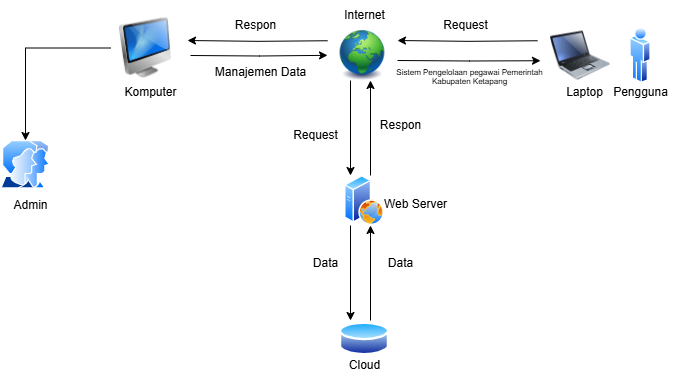

The diagram above was exported from draw.io. Its source (the exported page's mxGraphModel, read from the mxfile embedded in the PNG):
<mxGraphModel dx="868" dy="507" grid="1" gridSize="10" guides="1" tooltips="1" connect="1" arrows="1" fold="1" page="1" pageScale="1" pageWidth="827" pageHeight="1169" math="0" shadow="0">
  <root>
    <mxCell id="0" />
    <mxCell id="1" parent="0" />
    <mxCell id="gTw8PTK_mrh8H1Sg4ddh-5" style="edgeStyle=orthogonalEdgeStyle;rounded=0;orthogonalLoop=1;jettySize=auto;html=1;entryX=0.5;entryY=1;entryDx=0;entryDy=0;" parent="1" edge="1">
      <mxGeometry relative="1" as="geometry">
        <mxPoint x="420" y="730" as="sourcePoint" />
        <mxPoint x="420" y="635" as="targetPoint" />
      </mxGeometry>
    </mxCell>
    <mxCell id="gTw8PTK_mrh8H1Sg4ddh-3" value="" style="image;aspect=fixed;perimeter=ellipsePerimeter;html=1;align=center;shadow=0;dashed=0;spacingTop=3;image=img/lib/active_directory/database.svg;" parent="1" vertex="1">
      <mxGeometry x="389" y="730" width="50" height="37" as="geometry" />
    </mxCell>
    <mxCell id="gTw8PTK_mrh8H1Sg4ddh-7" style="edgeStyle=orthogonalEdgeStyle;rounded=0;orthogonalLoop=1;jettySize=auto;html=1;exitX=0.5;exitY=1;exitDx=0;exitDy=0;entryX=0.5;entryY=0;entryDx=0;entryDy=0;" parent="1" edge="1">
      <mxGeometry relative="1" as="geometry">
        <mxPoint x="400" y="635" as="sourcePoint" />
        <mxPoint x="400" y="730" as="targetPoint" />
      </mxGeometry>
    </mxCell>
    <mxCell id="gTw8PTK_mrh8H1Sg4ddh-4" value="" style="image;aspect=fixed;perimeter=ellipsePerimeter;html=1;align=center;shadow=0;dashed=0;spacingTop=3;image=img/lib/active_directory/web_server.svg;" parent="1" vertex="1">
      <mxGeometry x="394" y="585" width="40" height="50" as="geometry" />
    </mxCell>
    <mxCell id="gTw8PTK_mrh8H1Sg4ddh-12" style="edgeStyle=orthogonalEdgeStyle;rounded=0;orthogonalLoop=1;jettySize=auto;html=1;exitX=1;exitY=0.25;exitDx=0;exitDy=0;" parent="1" edge="1">
      <mxGeometry relative="1" as="geometry">
        <mxPoint x="590" y="470.22413793103453" as="targetPoint" />
        <mxPoint x="447" y="470" as="sourcePoint" />
      </mxGeometry>
    </mxCell>
    <mxCell id="gTw8PTK_mrh8H1Sg4ddh-8" value="" style="image;html=1;image=img/lib/clip_art/general/Earth_globe_128x128.png" parent="1" vertex="1">
      <mxGeometry x="377" y="440" width="70" height="50" as="geometry" />
    </mxCell>
    <mxCell id="gTw8PTK_mrh8H1Sg4ddh-9" style="edgeStyle=orthogonalEdgeStyle;rounded=0;orthogonalLoop=1;jettySize=auto;html=1;entryX=0.5;entryY=1;entryDx=0;entryDy=0;" parent="1" edge="1">
      <mxGeometry relative="1" as="geometry">
        <mxPoint x="420" y="585" as="sourcePoint" />
        <mxPoint x="420" y="490" as="targetPoint" />
      </mxGeometry>
    </mxCell>
    <mxCell id="gTw8PTK_mrh8H1Sg4ddh-10" style="edgeStyle=orthogonalEdgeStyle;rounded=0;orthogonalLoop=1;jettySize=auto;html=1;exitX=0.5;exitY=1;exitDx=0;exitDy=0;entryX=0.5;entryY=0;entryDx=0;entryDy=0;" parent="1" edge="1">
      <mxGeometry relative="1" as="geometry">
        <mxPoint x="400" y="490" as="sourcePoint" />
        <mxPoint x="400" y="585" as="targetPoint" />
      </mxGeometry>
    </mxCell>
    <mxCell id="gTw8PTK_mrh8H1Sg4ddh-13" style="edgeStyle=orthogonalEdgeStyle;rounded=0;orthogonalLoop=1;jettySize=auto;html=1;exitX=0;exitY=0.75;exitDx=0;exitDy=0;" parent="1" edge="1">
      <mxGeometry relative="1" as="geometry">
        <mxPoint x="447" y="450" as="targetPoint" />
        <mxPoint x="587" y="450.25" as="sourcePoint" />
      </mxGeometry>
    </mxCell>
    <mxCell id="gTw8PTK_mrh8H1Sg4ddh-11" value="" style="image;html=1;image=img/lib/clip_art/computers/Laptop_128x128.png" parent="1" vertex="1">
      <mxGeometry x="600" y="432.5" width="60" height="65" as="geometry" />
    </mxCell>
    <mxCell id="gTw8PTK_mrh8H1Sg4ddh-15" value="" style="image;aspect=fixed;perimeter=ellipsePerimeter;html=1;align=center;shadow=0;dashed=0;spacingTop=3;image=img/lib/active_directory/user.svg;" parent="1" vertex="1">
      <mxGeometry x="679.36" y="436.25" width="21.28" height="57.5" as="geometry" />
    </mxCell>
    <mxCell id="gTw8PTK_mrh8H1Sg4ddh-16" style="edgeStyle=orthogonalEdgeStyle;rounded=0;orthogonalLoop=1;jettySize=auto;html=1;exitX=0;exitY=0.75;exitDx=0;exitDy=0;" parent="1" edge="1">
      <mxGeometry relative="1" as="geometry">
        <mxPoint x="237" y="450" as="targetPoint" />
        <mxPoint x="377" y="450.25" as="sourcePoint" />
      </mxGeometry>
    </mxCell>
    <mxCell id="gTw8PTK_mrh8H1Sg4ddh-17" style="edgeStyle=orthogonalEdgeStyle;rounded=0;orthogonalLoop=1;jettySize=auto;html=1;" parent="1" edge="1">
      <mxGeometry relative="1" as="geometry">
        <mxPoint x="377" y="464.83413793103455" as="targetPoint" />
        <mxPoint x="240" y="465" as="sourcePoint" />
      </mxGeometry>
    </mxCell>
    <mxCell id="gTw8PTK_mrh8H1Sg4ddh-21" style="edgeStyle=orthogonalEdgeStyle;rounded=0;orthogonalLoop=1;jettySize=auto;html=1;exitX=0;exitY=0.5;exitDx=0;exitDy=0;entryX=0.5;entryY=0;entryDx=0;entryDy=0;" parent="1" source="gTw8PTK_mrh8H1Sg4ddh-19" target="gTw8PTK_mrh8H1Sg4ddh-20" edge="1">
      <mxGeometry relative="1" as="geometry">
        <mxPoint x="80" y="509.9999999999999" as="targetPoint" />
      </mxGeometry>
    </mxCell>
    <mxCell id="gTw8PTK_mrh8H1Sg4ddh-19" value="" style="image;html=1;image=img/lib/clip_art/computers/iMac_128x128.png" parent="1" vertex="1">
      <mxGeometry x="160" y="427.5" width="70" height="60" as="geometry" />
    </mxCell>
    <mxCell id="gTw8PTK_mrh8H1Sg4ddh-20" value="" style="image;aspect=fixed;perimeter=ellipsePerimeter;html=1;align=center;shadow=0;dashed=0;spacingTop=3;image=img/lib/active_directory/user_accounts.svg;" parent="1" vertex="1">
      <mxGeometry x="50" y="550" width="50" height="48.5" as="geometry" />
    </mxCell>
    <mxCell id="gTw8PTK_mrh8H1Sg4ddh-22" value="Data" style="text;html=1;align=center;verticalAlign=middle;resizable=0;points=[];autosize=1;strokeColor=none;fillColor=none;" parent="1" vertex="1">
      <mxGeometry x="425" y="658" width="50" height="30" as="geometry" />
    </mxCell>
    <mxCell id="gTw8PTK_mrh8H1Sg4ddh-23" value="Data" style="text;html=1;align=center;verticalAlign=middle;resizable=0;points=[];autosize=1;strokeColor=none;fillColor=none;" parent="1" vertex="1">
      <mxGeometry x="350" y="658" width="50" height="30" as="geometry" />
    </mxCell>
    <mxCell id="gTw8PTK_mrh8H1Sg4ddh-24" value="Web Server" style="text;html=1;align=center;verticalAlign=middle;resizable=0;points=[];autosize=1;strokeColor=none;fillColor=none;" parent="1" vertex="1">
      <mxGeometry x="420" y="598.5" width="90" height="30" as="geometry" />
    </mxCell>
    <mxCell id="gTw8PTK_mrh8H1Sg4ddh-25" value="Respon" style="text;html=1;align=center;verticalAlign=middle;resizable=0;points=[];autosize=1;strokeColor=none;fillColor=none;" parent="1" vertex="1">
      <mxGeometry x="420" y="520" width="60" height="30" as="geometry" />
    </mxCell>
    <mxCell id="gTw8PTK_mrh8H1Sg4ddh-26" value="Request" style="text;html=1;align=center;verticalAlign=middle;resizable=0;points=[];autosize=1;strokeColor=none;fillColor=none;" parent="1" vertex="1">
      <mxGeometry x="330" y="530" width="70" height="30" as="geometry" />
    </mxCell>
    <mxCell id="gTw8PTK_mrh8H1Sg4ddh-27" value="Internet" style="text;html=1;align=center;verticalAlign=middle;resizable=0;points=[];autosize=1;strokeColor=none;fillColor=none;" parent="1" vertex="1">
      <mxGeometry x="384" y="410" width="60" height="30" as="geometry" />
    </mxCell>
    <mxCell id="gTw8PTK_mrh8H1Sg4ddh-28" value="Request" style="text;html=1;align=center;verticalAlign=middle;resizable=0;points=[];autosize=1;strokeColor=none;fillColor=none;" parent="1" vertex="1">
      <mxGeometry x="480" y="420" width="70" height="30" as="geometry" />
    </mxCell>
    <mxCell id="gTw8PTK_mrh8H1Sg4ddh-29" value="&lt;div style=&quot;line-height: 70%;&quot;&gt;&lt;font style=&quot;line-height: 70%; font-size: 8px;&quot;&gt;Sistem Pengelolaan pegawai Pemerintah&lt;/font&gt;&lt;div&gt;&lt;font style=&quot;line-height: 70%; font-size: 8px;&quot;&gt;Kabupaten Ketapang&lt;/font&gt;&lt;/div&gt;&lt;/div&gt;" style="text;html=1;align=center;verticalAlign=middle;resizable=0;points=[];autosize=1;strokeColor=none;fillColor=none;opacity=80;" parent="1" vertex="1">
      <mxGeometry x="434" y="470" width="170" height="30" as="geometry" />
    </mxCell>
    <mxCell id="hrI2TGQ618kuI97URjT6-1" value="Respon" style="text;html=1;align=center;verticalAlign=middle;resizable=0;points=[];autosize=1;strokeColor=none;fillColor=none;" vertex="1" parent="1">
      <mxGeometry x="275" y="420" width="60" height="30" as="geometry" />
    </mxCell>
    <mxCell id="hrI2TGQ618kuI97URjT6-4" value="Manajemen Data" style="text;html=1;align=center;verticalAlign=middle;resizable=0;points=[];autosize=1;strokeColor=none;fillColor=none;" vertex="1" parent="1">
      <mxGeometry x="255" y="467.5" width="110" height="30" as="geometry" />
    </mxCell>
    <mxCell id="hrI2TGQ618kuI97URjT6-5" value="Komputer" style="text;html=1;align=center;verticalAlign=middle;resizable=0;points=[];autosize=1;strokeColor=none;fillColor=none;" vertex="1" parent="1">
      <mxGeometry x="160" y="487.5" width="80" height="30" as="geometry" />
    </mxCell>
    <mxCell id="hrI2TGQ618kuI97URjT6-6" value="Laptop" style="text;html=1;align=center;verticalAlign=middle;resizable=0;points=[];autosize=1;strokeColor=none;fillColor=none;" vertex="1" parent="1">
      <mxGeometry x="604" y="487.5" width="60" height="30" as="geometry" />
    </mxCell>
    <mxCell id="hrI2TGQ618kuI97URjT6-7" value="Pengguna" style="text;html=1;align=center;verticalAlign=middle;resizable=0;points=[];autosize=1;strokeColor=none;fillColor=none;" vertex="1" parent="1">
      <mxGeometry x="650" y="487.5" width="80" height="30" as="geometry" />
    </mxCell>
    <mxCell id="hrI2TGQ618kuI97URjT6-8" value="Admin" style="text;html=1;align=center;verticalAlign=middle;resizable=0;points=[];autosize=1;strokeColor=none;fillColor=none;" vertex="1" parent="1">
      <mxGeometry x="50" y="600" width="60" height="30" as="geometry" />
    </mxCell>
    <mxCell id="hrI2TGQ618kuI97URjT6-9" value="Cloud" style="text;html=1;align=center;verticalAlign=middle;resizable=0;points=[];autosize=1;strokeColor=none;fillColor=none;" vertex="1" parent="1">
      <mxGeometry x="389" y="760" width="50" height="30" as="geometry" />
    </mxCell>
  </root>
</mxGraphModel>